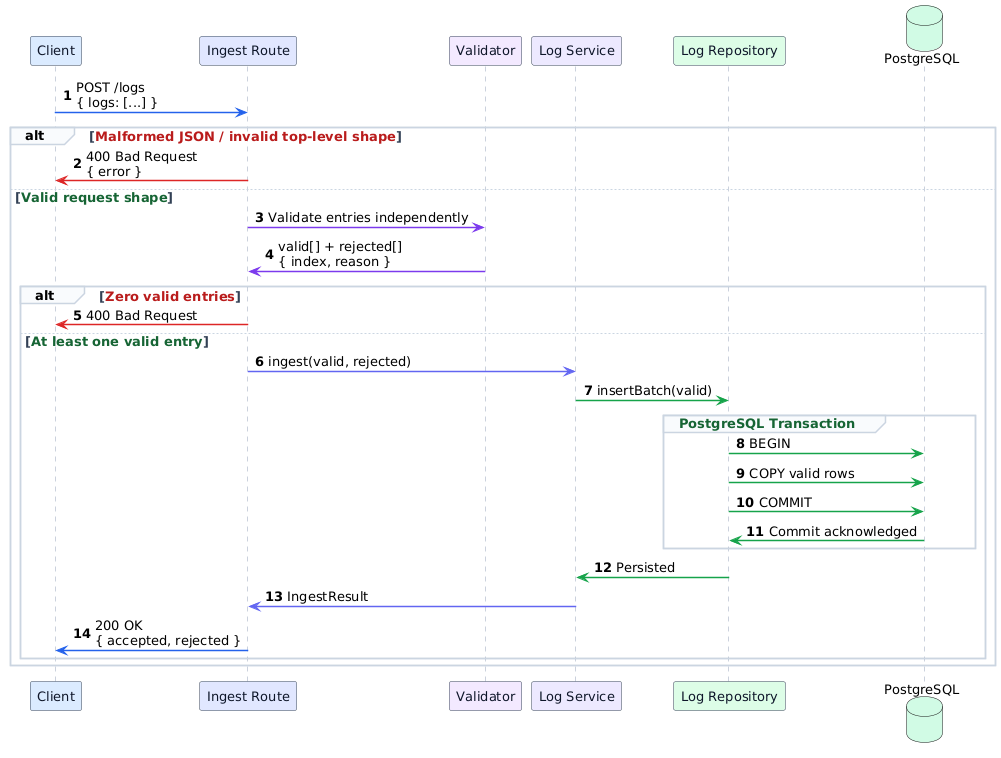

The diagram above was rendered by PlantUML. Its source (embedded in the PNG):
@startuml
autonumber

skinparam backgroundColor #FFFFFF
skinparam shadowing false
skinparam defaultFontName Arial
skinparam defaultFontSize 13

skinparam sequence {
    ArrowColor #64748B
    ArrowThickness 1.5

    LifeLineBorderColor #94A3B8
    LifeLineBackgroundColor #F8FAFC

    ParticipantBorderColor #334155
    ParticipantFontName Arial
    ParticipantFontSize 13
    ParticipantFontColor #0F172A

    BoxBorderColor #CBD5E1
    BoxBackgroundColor #F8FAFC

    GroupBorderColor #CBD5E1
    GroupBackgroundColor #F8FAFC
    GroupFontColor #334155
    GroupFontSize 13

    DividerBackgroundColor #E2E8F0
    DividerBorderColor #CBD5E1
    DividerFontColor #334155
}

' =========================
' Participants
' =========================

participant "Client" as C #DBEAFE
participant "Ingest Route" as R #E0E7FF
participant "Validator" as V #F3E8FF
participant "Log Service" as S #EDE9FE
participant "Log Repository" as Repo #DCFCE7
database "PostgreSQL" as PG #D1FAE5


' =========================
' Request
' =========================

C -[#2563EB]> R : POST /logs\n{ logs: [...] }


' =========================
' Request Validation
' =========================

alt <font color=#B91C1C><b>Malformed JSON / invalid top-level shape</b></font>

    R -[#DC2626]> C : 400 Bad Request\n{ error }

else <font color=#166534><b>Valid request shape</b></font>

    R -[#7C3AED]> V : Validate entries independently
    V -[#7C3AED]> R : valid[] + rejected[]\n{ index, reason }


    ' =========================
    ' Entry Validation Result
    ' =========================

    alt <font color=#B91C1C><b>Zero valid entries</b></font>

        R -[#DC2626]> C : 400 Bad Request

    else <font color=#166534><b>At least one valid entry</b></font>


        ' =========================
        ' Service Layer
        ' =========================

        R -[#6366F1]> S : ingest(valid, rejected)

        S -[#16A34A]> Repo : insertBatch(valid)


        ' =========================
        ' Database Transaction
        ' =========================

        group <font color=#166534><b>PostgreSQL Transaction</b></font>

            Repo -[#16A34A]> PG : BEGIN
            Repo -[#16A34A]> PG : COPY valid rows
            Repo -[#16A34A]> PG : COMMIT

            PG -[#16A34A]> Repo : Commit acknowledged

        end

        Repo -[#16A34A]> S : Persisted


        ' =========================
        ' Response
        ' =========================

        S -[#6366F1]> R : IngestResult
        R -[#2563EB]> C : 200 OK\n{ accepted, rejected }

    end
end
@enduml